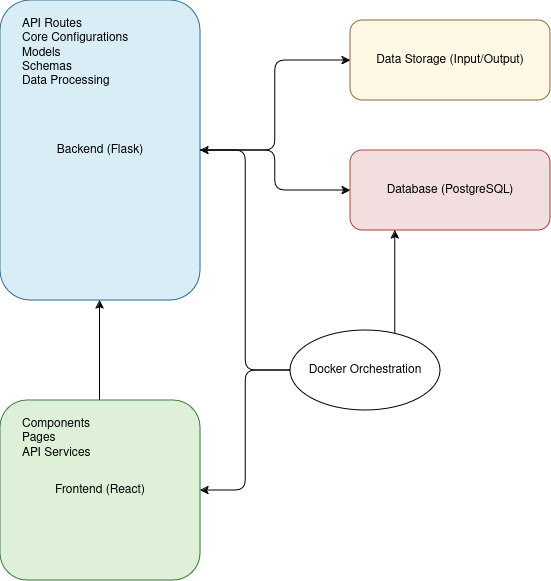

The diagram above was exported from draw.io. Its source (the exported page's mxGraphModel, read from the mxfile embedded in the PNG):
<mxGraphModel dx="1167" dy="646" grid="1" gridSize="10" guides="1" tooltips="1" connect="1" arrows="1" fold="1" page="1" pageScale="1" pageWidth="850" pageHeight="1100" math="0" shadow="0">
  <root>
    <mxCell id="0" />
    <mxCell id="1" parent="0" />
    <mxCell id="EQT4Y68SV5UAMcQ8yHwD-3" value="Backend (Flask)" style="rounded=1;whiteSpace=wrap;html=1;fillColor=#d9edf7;strokeColor=#31708f;" vertex="1" parent="1">
      <mxGeometry x="150" y="100" width="200" height="300" as="geometry" />
    </mxCell>
    <mxCell id="EQT4Y68SV5UAMcQ8yHwD-4" value="API Routes&lt;br&gt;Core Configurations&lt;br&gt;Models&lt;br&gt;Schemas&lt;br&gt;Data Processing" style="text;whiteSpace=wrap;html=1;" vertex="1" parent="EQT4Y68SV5UAMcQ8yHwD-3">
      <mxGeometry x="20" y="10" width="160" height="260" as="geometry" />
    </mxCell>
    <mxCell id="EQT4Y68SV5UAMcQ8yHwD-5" value="Frontend (React)" style="rounded=1;whiteSpace=wrap;html=1;fillColor=#dff0d8;strokeColor=#3c763d;" vertex="1" parent="1">
      <mxGeometry x="150" y="500" width="200" height="180" as="geometry" />
    </mxCell>
    <mxCell id="EQT4Y68SV5UAMcQ8yHwD-6" value="Components&lt;br&gt;Pages&lt;br&gt;API Services" style="text;whiteSpace=wrap;html=1;" vertex="1" parent="EQT4Y68SV5UAMcQ8yHwD-5">
      <mxGeometry x="20" y="10" width="160" height="140" as="geometry" />
    </mxCell>
    <mxCell id="EQT4Y68SV5UAMcQ8yHwD-7" value="Database (PostgreSQL)" style="rounded=1;whiteSpace=wrap;html=1;fillColor=#f2dede;strokeColor=#a94442;" vertex="1" parent="1">
      <mxGeometry x="500" y="250" width="200" height="80" as="geometry" />
    </mxCell>
    <mxCell id="EQT4Y68SV5UAMcQ8yHwD-8" value="Data Storage (Input/Output)" style="rounded=1;whiteSpace=wrap;html=1;fillColor=#fcf8e3;strokeColor=#8a6d3b;" vertex="1" parent="1">
      <mxGeometry x="500" y="120" width="200" height="80" as="geometry" />
    </mxCell>
    <mxCell id="EQT4Y68SV5UAMcQ8yHwD-9" value="Docker Orchestration" style="ellipse;whiteSpace=wrap;html=1;fillColor=#ffffff;strokeColor=#000000;" vertex="1" parent="1">
      <mxGeometry x="440" y="430" width="150" height="80" as="geometry" />
    </mxCell>
    <mxCell id="EQT4Y68SV5UAMcQ8yHwD-10" style="edgeStyle=elbowEdgeStyle;rounded=1;orthogonalLoop=1;strokeColor=#000000;" edge="1" parent="1" source="EQT4Y68SV5UAMcQ8yHwD-3" target="EQT4Y68SV5UAMcQ8yHwD-7">
      <mxGeometry relative="1" as="geometry" />
    </mxCell>
    <mxCell id="EQT4Y68SV5UAMcQ8yHwD-11" style="edgeStyle=elbowEdgeStyle;rounded=1;orthogonalLoop=1;strokeColor=#000000;" edge="1" parent="1" source="EQT4Y68SV5UAMcQ8yHwD-3" target="EQT4Y68SV5UAMcQ8yHwD-8">
      <mxGeometry relative="1" as="geometry" />
    </mxCell>
    <mxCell id="EQT4Y68SV5UAMcQ8yHwD-12" style="edgeStyle=elbowEdgeStyle;rounded=1;orthogonalLoop=1;strokeColor=#000000;" edge="1" parent="1" source="EQT4Y68SV5UAMcQ8yHwD-5" target="EQT4Y68SV5UAMcQ8yHwD-3">
      <mxGeometry relative="1" as="geometry" />
    </mxCell>
    <mxCell id="EQT4Y68SV5UAMcQ8yHwD-13" style="edgeStyle=elbowEdgeStyle;rounded=1;orthogonalLoop=1;strokeColor=#000000;" edge="1" parent="1" source="EQT4Y68SV5UAMcQ8yHwD-9" target="EQT4Y68SV5UAMcQ8yHwD-3">
      <mxGeometry relative="1" as="geometry" />
    </mxCell>
    <mxCell id="EQT4Y68SV5UAMcQ8yHwD-14" style="edgeStyle=elbowEdgeStyle;rounded=1;orthogonalLoop=1;strokeColor=#000000;" edge="1" parent="1" source="EQT4Y68SV5UAMcQ8yHwD-9" target="EQT4Y68SV5UAMcQ8yHwD-5">
      <mxGeometry relative="1" as="geometry" />
    </mxCell>
    <mxCell id="EQT4Y68SV5UAMcQ8yHwD-15" style="edgeStyle=elbowEdgeStyle;rounded=1;orthogonalLoop=1;strokeColor=#000000;" edge="1" parent="1" source="EQT4Y68SV5UAMcQ8yHwD-9" target="EQT4Y68SV5UAMcQ8yHwD-7">
      <mxGeometry relative="1" as="geometry" />
    </mxCell>
  </root>
</mxGraphModel>